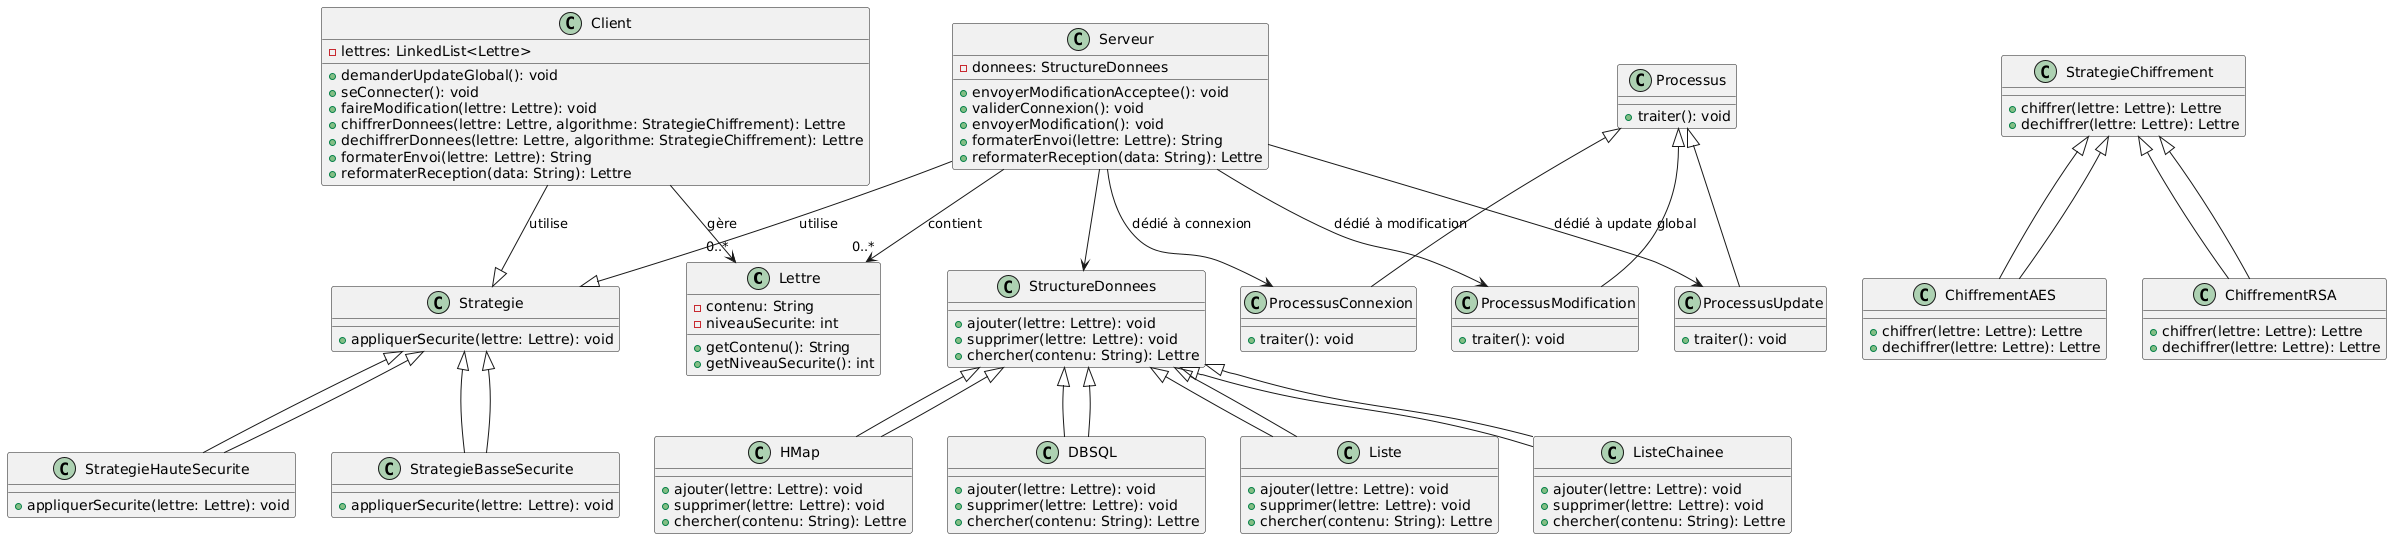

The diagram above was rendered by PlantUML. Its source (embedded in the PNG):
@startuml
class Lettre {
    - contenu: String
    - niveauSecurite: int
    + getContenu(): String
    + getNiveauSecurite(): int
}

class Client {
    - lettres: LinkedList<Lettre>
    + demanderUpdateGlobal(): void
    + seConnecter(): void
    + faireModification(lettre: Lettre): void
    + chiffrerDonnees(lettre: Lettre, algorithme: StrategieChiffrement): Lettre
    + dechiffrerDonnees(lettre: Lettre, algorithme: StrategieChiffrement): Lettre
    + formaterEnvoi(lettre: Lettre): String
    + reformaterReception(data: String): Lettre
}

class Serveur {
    - donnees: StructureDonnees
    + envoyerModificationAcceptee(): void
    + validerConnexion(): void
    + envoyerModification(): void
    + formaterEnvoi(lettre: Lettre): String
    + reformaterReception(data: String): Lettre
}

class StructureDonnees {
    + ajouter(lettre: Lettre): void
    + supprimer(lettre: Lettre): void
    + chercher(contenu: String): Lettre
}

class Liste extends StructureDonnees {
    + ajouter(lettre: Lettre): void
    + supprimer(lettre: Lettre): void
    + chercher(contenu: String): Lettre
}

class ListeChainee extends StructureDonnees {
    + ajouter(lettre: Lettre): void
    + supprimer(lettre: Lettre): void
    + chercher(contenu: String): Lettre
}

class HMap extends StructureDonnees {
    + ajouter(lettre: Lettre): void
    + supprimer(lettre: Lettre): void
    + chercher(contenu: String): Lettre
}

class DBSQL extends StructureDonnees {
    + ajouter(lettre: Lettre): void
    + supprimer(lettre: Lettre): void
    + chercher(contenu: String): Lettre
}

Serveur --> StructureDonnees
StructureDonnees <|-- Liste
StructureDonnees <|-- ListeChainee
StructureDonnees <|-- HMap
StructureDonnees <|-- DBSQL

class Processus {
    + traiter(): void
}

class ProcessusModification extends Processus {
    + traiter(): void
}

class ProcessusConnexion extends Processus {
    + traiter(): void
}

class ProcessusUpdate extends Processus {
    + traiter(): void
}

Serveur --> ProcessusModification : "dédié à modification"
Serveur --> ProcessusConnexion : "dédié à connexion"
Serveur --> ProcessusUpdate : "dédié à update global"

class Strategie {
    + appliquerSecurite(lettre: Lettre): void
}

class StrategieHauteSecurite extends Strategie {
    + appliquerSecurite(lettre: Lettre): void
}

class StrategieBasseSecurite extends Strategie {
    + appliquerSecurite(lettre: Lettre): void
}

class StrategieChiffrement {
    + chiffrer(lettre: Lettre): Lettre
    + dechiffrer(lettre: Lettre): Lettre
}

class ChiffrementAES extends StrategieChiffrement {
    + chiffrer(lettre: Lettre): Lettre
    + dechiffrer(lettre: Lettre): Lettre
}

class ChiffrementRSA extends StrategieChiffrement {
    + chiffrer(lettre: Lettre): Lettre
    + dechiffrer(lettre: Lettre): Lettre
}

Client --> "0..*" Lettre : gère
Serveur --> "0..*" Lettre : contient
Client --|> Strategie : utilise
Serveur --|> Strategie : utilise
Strategie <|-- StrategieHauteSecurite
Strategie <|-- StrategieBasseSecurite
StrategieChiffrement <|-- ChiffrementAES
StrategieChiffrement <|-- ChiffrementRSA
@enduml